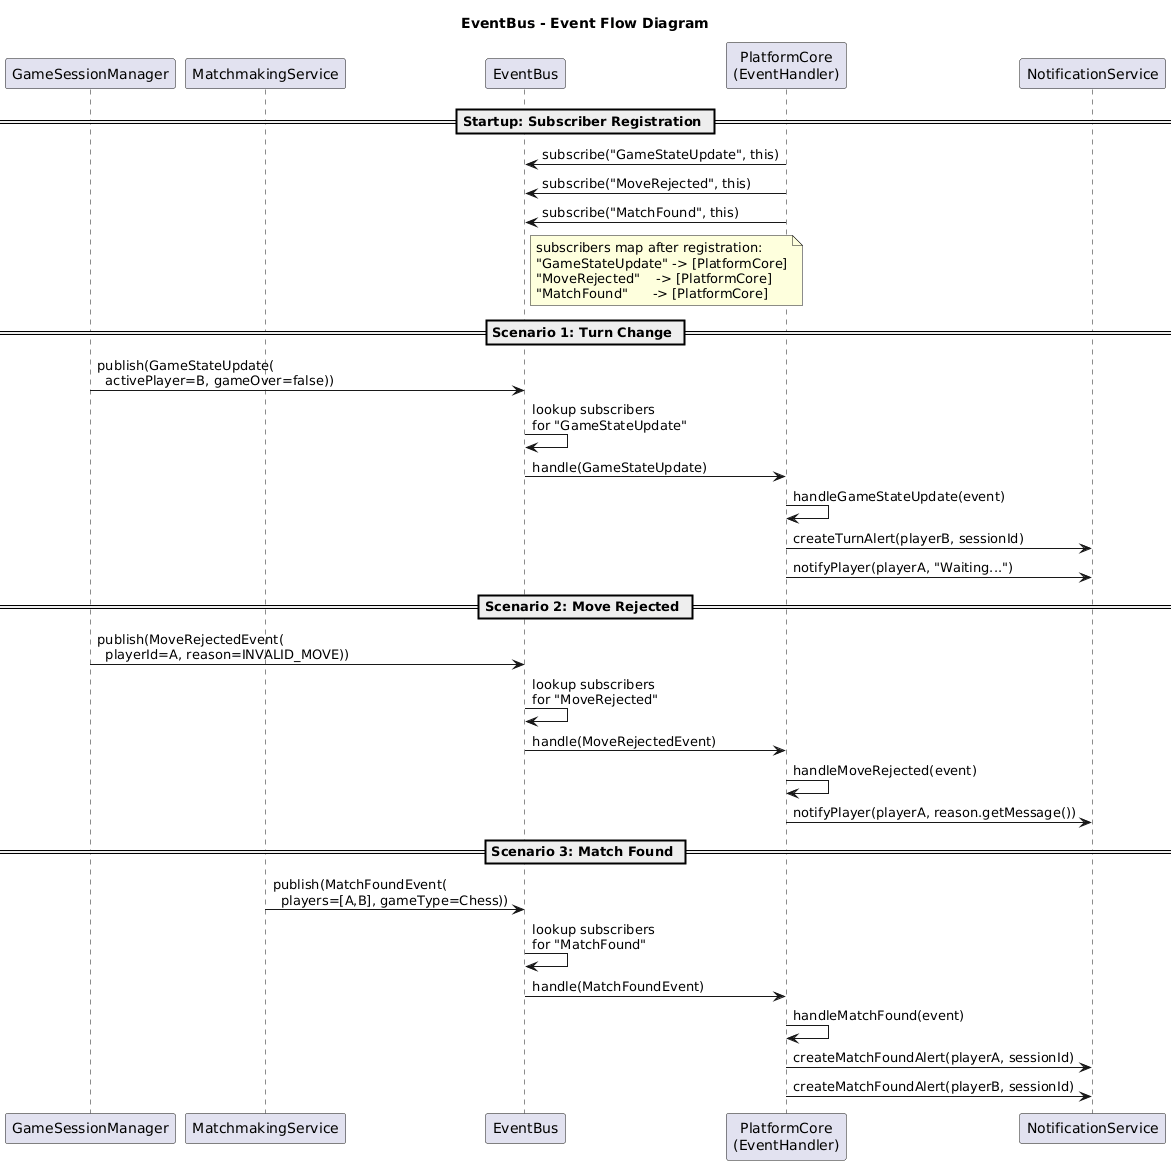

The diagram above was rendered by PlantUML. Its source (embedded in the PNG):
@startuml
title EventBus - Event Flow Diagram

participant "GameSessionManager" as GSM
participant "MatchmakingService" as MM
participant "EventBus" as EB
participant "PlatformCore\n(EventHandler)" as PC
participant "NotificationService" as NS

== Startup: Subscriber Registration ==

PC -> EB : subscribe("GameStateUpdate", this)
PC -> EB : subscribe("MoveRejected", this)
PC -> EB : subscribe("MatchFound", this)

note right of EB
  subscribers map after registration:
  "GameStateUpdate" -> [PlatformCore]
  "MoveRejected"    -> [PlatformCore]
  "MatchFound"      -> [PlatformCore]
end note

== Scenario 1: Turn Change ==

GSM -> EB : publish(GameStateUpdate(\n  activePlayer=B, gameOver=false))
EB -> EB : lookup subscribers\nfor "GameStateUpdate"
EB -> PC : handle(GameStateUpdate)
PC -> PC : handleGameStateUpdate(event)
PC -> NS : createTurnAlert(playerB, sessionId)
PC -> NS : notifyPlayer(playerA, "Waiting...")

== Scenario 2: Move Rejected ==

GSM -> EB : publish(MoveRejectedEvent(\n  playerId=A, reason=INVALID_MOVE))
EB -> EB : lookup subscribers\nfor "MoveRejected"
EB -> PC : handle(MoveRejectedEvent)
PC -> PC : handleMoveRejected(event)
PC -> NS : notifyPlayer(playerA, reason.getMessage())

== Scenario 3: Match Found ==

MM -> EB : publish(MatchFoundEvent(\n  players=[A,B], gameType=Chess))
EB -> EB : lookup subscribers\nfor "MatchFound"
EB -> PC : handle(MatchFoundEvent)
PC -> PC : handleMatchFound(event)
PC -> NS : createMatchFoundAlert(playerA, sessionId)
PC -> NS : createMatchFoundAlert(playerB, sessionId)
@enduml